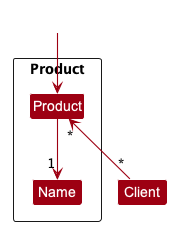

The diagram above was rendered by PlantUML. Its source (embedded in the PNG):
@startuml
!include style.puml
skinparam arrowThickness 1.1
skinparam arrowColor MODEL_COLOR
skinparam classBackgroundColor MODEL_COLOR

Package Product <<Rectangle>>{
Class Product
Class Name
}
Class Client

Class HiddenOutside #FFFFFF
HiddenOutside --> Product

Product --> "1" Name
Product "*" <-- "*" Client

@enduml